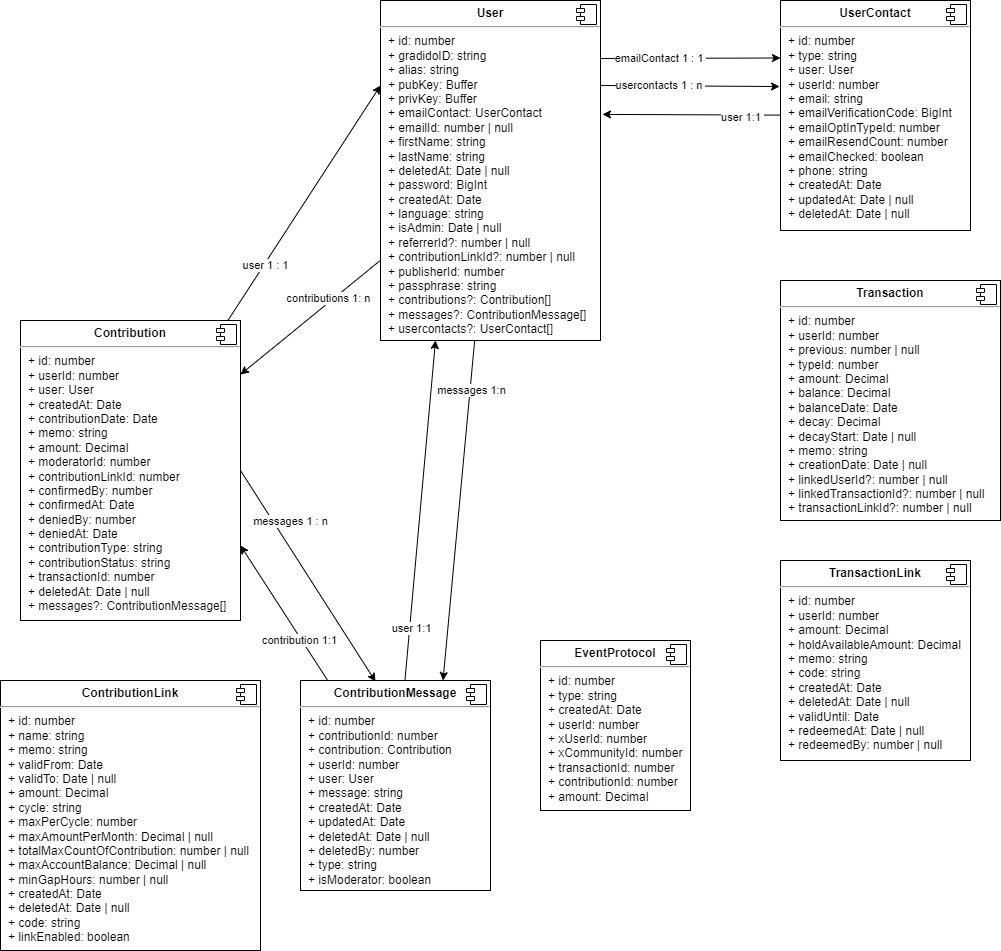

The diagram above was exported from draw.io. Its source (the exported page's mxGraphModel, read from the mxfile embedded in the PNG):
<mxGraphModel dx="1022" dy="800" grid="1" gridSize="10" guides="1" tooltips="1" connect="1" arrows="1" fold="1" page="1" pageScale="1" pageWidth="2336" pageHeight="1654" math="0" shadow="0">
  <root>
    <mxCell id="0" />
    <mxCell id="1" parent="0" />
    <mxCell id="8" style="edgeStyle=none;html=1;entryX=0;entryY=0.25;entryDx=0;entryDy=0;" edge="1" parent="1" target="4">
      <mxGeometry relative="1" as="geometry">
        <mxPoint x="660" y="138" as="sourcePoint" />
      </mxGeometry>
    </mxCell>
    <mxCell id="9" value="emailContact 1 : 1&amp;nbsp;" style="edgeLabel;html=1;align=center;verticalAlign=middle;resizable=0;points=[];" vertex="1" connectable="0" parent="8">
      <mxGeometry x="-0.5222" relative="1" as="geometry">
        <mxPoint x="17" as="offset" />
      </mxGeometry>
    </mxCell>
    <mxCell id="10" style="edgeStyle=none;html=1;entryX=-0.005;entryY=0.374;entryDx=0;entryDy=0;entryPerimeter=0;exitX=1;exitY=0.25;exitDx=0;exitDy=0;" edge="1" parent="1" source="2" target="4">
      <mxGeometry relative="1" as="geometry" />
    </mxCell>
    <mxCell id="11" value="usercontacts 1 : n&amp;nbsp;" style="edgeLabel;html=1;align=center;verticalAlign=middle;resizable=0;points=[];" vertex="1" connectable="0" parent="10">
      <mxGeometry x="-0.6089" y="-3" relative="1" as="geometry">
        <mxPoint x="25" y="-4" as="offset" />
      </mxGeometry>
    </mxCell>
    <mxCell id="16" style="edgeStyle=none;html=1;entryX=1;entryY=0.18;entryDx=0;entryDy=0;entryPerimeter=0;" edge="1" parent="1" source="2" target="12">
      <mxGeometry relative="1" as="geometry" />
    </mxCell>
    <mxCell id="17" value="contributions 1: n" style="edgeLabel;html=1;align=center;verticalAlign=middle;resizable=0;points=[];" vertex="1" connectable="0" parent="16">
      <mxGeometry x="-0.3465" y="1" relative="1" as="geometry">
        <mxPoint x="-7" as="offset" />
      </mxGeometry>
    </mxCell>
    <mxCell id="34" style="edgeStyle=none;html=1;entryX=0.75;entryY=0;entryDx=0;entryDy=0;" edge="1" parent="1" source="2" target="18">
      <mxGeometry relative="1" as="geometry" />
    </mxCell>
    <mxCell id="35" value="messages 1:n" style="edgeLabel;html=1;align=center;verticalAlign=middle;resizable=0;points=[];" vertex="1" connectable="0" parent="34">
      <mxGeometry x="-0.7067" y="1" relative="1" as="geometry">
        <mxPoint as="offset" />
      </mxGeometry>
    </mxCell>
    <mxCell id="2" value="&lt;p style=&quot;margin: 0px ; margin-top: 6px ; text-align: center&quot;&gt;&lt;b&gt;User&lt;/b&gt;&lt;/p&gt;&lt;hr&gt;&lt;p style=&quot;margin: 0px ; margin-left: 8px&quot;&gt;+ id: number&lt;/p&gt;&lt;p style=&quot;margin: 0px ; margin-left: 8px&quot;&gt;+ gradidoID: string&lt;/p&gt;&lt;p style=&quot;margin: 0px ; margin-left: 8px&quot;&gt;+ alias: string&lt;/p&gt;&lt;p style=&quot;margin: 0px ; margin-left: 8px&quot;&gt;+ pubKey: Buffer&lt;/p&gt;&lt;p style=&quot;margin: 0px ; margin-left: 8px&quot;&gt;+ privKey: Buffer&lt;/p&gt;&lt;p style=&quot;margin: 0px ; margin-left: 8px&quot;&gt;+ emailContact: UserContact&lt;/p&gt;&lt;p style=&quot;margin: 0px ; margin-left: 8px&quot;&gt;+ emailId: number | null&lt;/p&gt;&lt;p style=&quot;margin: 0px ; margin-left: 8px&quot;&gt;+ firstName: string&lt;/p&gt;&lt;p style=&quot;margin: 0px ; margin-left: 8px&quot;&gt;+ lastName: string&lt;/p&gt;&lt;p style=&quot;margin: 0px ; margin-left: 8px&quot;&gt;+ deletedAt: Date | null&lt;/p&gt;&lt;p style=&quot;margin: 0px ; margin-left: 8px&quot;&gt;+ password: BigInt&lt;/p&gt;&lt;p style=&quot;margin: 0px ; margin-left: 8px&quot;&gt;+ createdAt: Date&lt;/p&gt;&lt;p style=&quot;margin: 0px ; margin-left: 8px&quot;&gt;+ language: string&lt;/p&gt;&lt;p style=&quot;margin: 0px ; margin-left: 8px&quot;&gt;+ isAdmin: Date | null&lt;/p&gt;&lt;p style=&quot;margin: 0px ; margin-left: 8px&quot;&gt;+ referrerId?: number | null&lt;/p&gt;&lt;p style=&quot;margin: 0px ; margin-left: 8px&quot;&gt;+ contributionLinkId?: number | null&lt;/p&gt;&lt;p style=&quot;margin: 0px ; margin-left: 8px&quot;&gt;+ publisherId: number&lt;/p&gt;&lt;p style=&quot;margin: 0px ; margin-left: 8px&quot;&gt;+ passphrase: string&lt;/p&gt;&lt;p style=&quot;margin: 0px ; margin-left: 8px&quot;&gt;+ contributions?: Contribution[]&lt;/p&gt;&lt;p style=&quot;margin: 0px ; margin-left: 8px&quot;&gt;+ messages?: ContributionMessage[]&lt;/p&gt;&lt;p style=&quot;margin: 0px ; margin-left: 8px&quot;&gt;+ usercontacts?: UserContact[]&lt;/p&gt;&lt;div&gt;&lt;br&gt;&lt;/div&gt;" style="align=left;overflow=fill;html=1;dropTarget=0;" vertex="1" parent="1">
      <mxGeometry x="440" y="80" width="220" height="340" as="geometry" />
    </mxCell>
    <mxCell id="3" value="" style="shape=component;jettyWidth=8;jettyHeight=4;" vertex="1" parent="2">
      <mxGeometry x="1" width="20" height="20" relative="1" as="geometry">
        <mxPoint x="-24" y="4" as="offset" />
      </mxGeometry>
    </mxCell>
    <mxCell id="6" style="edgeStyle=none;html=1;entryX=1.009;entryY=0.335;entryDx=0;entryDy=0;entryPerimeter=0;" edge="1" parent="1" source="4" target="2">
      <mxGeometry relative="1" as="geometry" />
    </mxCell>
    <mxCell id="7" value="user 1:1&amp;nbsp;" style="edgeLabel;html=1;align=center;verticalAlign=middle;resizable=0;points=[];" vertex="1" connectable="0" parent="6">
      <mxGeometry x="-0.5732" y="2" relative="1" as="geometry">
        <mxPoint as="offset" />
      </mxGeometry>
    </mxCell>
    <mxCell id="4" value="&lt;p style=&quot;margin: 0px ; margin-top: 6px ; text-align: center&quot;&gt;&lt;b&gt;UserContact&lt;/b&gt;&lt;/p&gt;&lt;hr&gt;&lt;p style=&quot;margin: 0px ; margin-left: 8px&quot;&gt;+ id: number&lt;/p&gt;&lt;p style=&quot;margin: 0px ; margin-left: 8px&quot;&gt;+ type: string&lt;/p&gt;&lt;p style=&quot;margin: 0px ; margin-left: 8px&quot;&gt;+ user: User&lt;/p&gt;&lt;p style=&quot;margin: 0px ; margin-left: 8px&quot;&gt;+ userId: number&lt;/p&gt;&lt;p style=&quot;margin: 0px ; margin-left: 8px&quot;&gt;+ email: string&lt;/p&gt;&lt;p style=&quot;margin: 0px ; margin-left: 8px&quot;&gt;+ emailVerificationCode: BigInt&lt;/p&gt;&lt;p style=&quot;margin: 0px ; margin-left: 8px&quot;&gt;+ emailOptInTypeId: number&lt;/p&gt;&lt;p style=&quot;margin: 0px ; margin-left: 8px&quot;&gt;+ emailResendCount: number&lt;/p&gt;&lt;p style=&quot;margin: 0px ; margin-left: 8px&quot;&gt;+ emailChecked: boolean&lt;/p&gt;&lt;p style=&quot;margin: 0px ; margin-left: 8px&quot;&gt;+ phone: string&lt;/p&gt;&lt;p style=&quot;margin: 0px ; margin-left: 8px&quot;&gt;+ createdAt: Date&lt;/p&gt;&lt;p style=&quot;margin: 0px ; margin-left: 8px&quot;&gt;+ updatedAt: Date | null&lt;/p&gt;&lt;p style=&quot;margin: 0px ; margin-left: 8px&quot;&gt;+ deletedAt: Date | null&lt;/p&gt;&lt;div&gt;&lt;br&gt;&lt;/div&gt;" style="align=left;overflow=fill;html=1;dropTarget=0;" vertex="1" parent="1">
      <mxGeometry x="840" y="80" width="190" height="230" as="geometry" />
    </mxCell>
    <mxCell id="5" value="" style="shape=component;jettyWidth=8;jettyHeight=4;" vertex="1" parent="4">
      <mxGeometry x="1" width="20" height="20" relative="1" as="geometry">
        <mxPoint x="-24" y="4" as="offset" />
      </mxGeometry>
    </mxCell>
    <mxCell id="14" style="edgeStyle=none;html=1;entryX=0;entryY=0.25;entryDx=0;entryDy=0;" edge="1" parent="1" source="12" target="2">
      <mxGeometry relative="1" as="geometry" />
    </mxCell>
    <mxCell id="15" value="user 1 : 1" style="edgeLabel;html=1;align=center;verticalAlign=middle;resizable=0;points=[];" vertex="1" connectable="0" parent="14">
      <mxGeometry x="-0.5246" y="-2" relative="1" as="geometry">
        <mxPoint x="-1" as="offset" />
      </mxGeometry>
    </mxCell>
    <mxCell id="26" style="edgeStyle=none;html=1;entryX=0.395;entryY=0.005;entryDx=0;entryDy=0;entryPerimeter=0;exitX=1;exitY=0.5;exitDx=0;exitDy=0;" edge="1" parent="1" source="12" target="18">
      <mxGeometry relative="1" as="geometry" />
    </mxCell>
    <mxCell id="27" value="messages 1 : n" style="edgeLabel;html=1;align=center;verticalAlign=middle;resizable=0;points=[];" vertex="1" connectable="0" parent="26">
      <mxGeometry x="-0.6015" relative="1" as="geometry">
        <mxPoint x="23" y="8" as="offset" />
      </mxGeometry>
    </mxCell>
    <mxCell id="12" value="&lt;p style=&quot;margin: 0px ; margin-top: 6px ; text-align: center&quot;&gt;&lt;b&gt;Contribution&lt;/b&gt;&lt;/p&gt;&lt;hr&gt;&lt;p style=&quot;margin: 0px ; margin-left: 8px&quot;&gt;+ id: number&lt;/p&gt;&lt;p style=&quot;margin: 0px ; margin-left: 8px&quot;&gt;+ userId: number&lt;/p&gt;&lt;p style=&quot;margin: 0px ; margin-left: 8px&quot;&gt;+ user: User&lt;/p&gt;&lt;p style=&quot;margin: 0px ; margin-left: 8px&quot;&gt;+ createdAt: Date&lt;/p&gt;&lt;p style=&quot;margin: 0px ; margin-left: 8px&quot;&gt;+ contributionDate: Date&lt;/p&gt;&lt;p style=&quot;margin: 0px ; margin-left: 8px&quot;&gt;+ memo: string&lt;/p&gt;&lt;p style=&quot;margin: 0px ; margin-left: 8px&quot;&gt;+ amount: Decimal&lt;/p&gt;&lt;p style=&quot;margin: 0px ; margin-left: 8px&quot;&gt;+ moderatorId: number&lt;/p&gt;&lt;p style=&quot;margin: 0px ; margin-left: 8px&quot;&gt;+ contributionLinkId: number&lt;/p&gt;&lt;p style=&quot;margin: 0px ; margin-left: 8px&quot;&gt;+ confirmedBy: number&lt;/p&gt;&lt;p style=&quot;margin: 0px ; margin-left: 8px&quot;&gt;+ confirmedAt: Date&lt;/p&gt;&lt;p style=&quot;margin: 0px ; margin-left: 8px&quot;&gt;+ deniedBy: number&lt;/p&gt;&lt;p style=&quot;margin: 0px ; margin-left: 8px&quot;&gt;+ deniedAt: Date&lt;/p&gt;&lt;p style=&quot;margin: 0px ; margin-left: 8px&quot;&gt;+ contributionType: string&lt;/p&gt;&lt;p style=&quot;margin: 0px ; margin-left: 8px&quot;&gt;+ contributionStatus: string&lt;/p&gt;&lt;p style=&quot;margin: 0px ; margin-left: 8px&quot;&gt;+ transactionId: number&lt;/p&gt;&lt;p style=&quot;margin: 0px ; margin-left: 8px&quot;&gt;+ deletedAt: Date | null&lt;/p&gt;&lt;p style=&quot;margin: 0px ; margin-left: 8px&quot;&gt;+ messages?: ContributionMessage[]&lt;/p&gt;&lt;div&gt;&lt;br&gt;&lt;/div&gt;" style="align=left;overflow=fill;html=1;dropTarget=0;" vertex="1" parent="1">
      <mxGeometry x="80" y="400" width="220" height="300" as="geometry" />
    </mxCell>
    <mxCell id="13" value="" style="shape=component;jettyWidth=8;jettyHeight=4;" vertex="1" parent="12">
      <mxGeometry x="1" width="20" height="20" relative="1" as="geometry">
        <mxPoint x="-24" y="4" as="offset" />
      </mxGeometry>
    </mxCell>
    <mxCell id="20" style="edgeStyle=none;html=1;entryX=1;entryY=0.75;entryDx=0;entryDy=0;" edge="1" parent="1" source="18" target="12">
      <mxGeometry relative="1" as="geometry" />
    </mxCell>
    <mxCell id="21" value="contribution 1:1" style="edgeLabel;html=1;align=center;verticalAlign=middle;resizable=0;points=[];" vertex="1" connectable="0" parent="20">
      <mxGeometry x="-0.3743" y="2" relative="1" as="geometry">
        <mxPoint as="offset" />
      </mxGeometry>
    </mxCell>
    <mxCell id="22" style="edgeStyle=none;html=1;entryX=0.25;entryY=1;entryDx=0;entryDy=0;" edge="1" parent="1" source="18" target="2">
      <mxGeometry relative="1" as="geometry" />
    </mxCell>
    <mxCell id="23" value="user 1:1" style="edgeLabel;html=1;align=center;verticalAlign=middle;resizable=0;points=[];" vertex="1" connectable="0" parent="22">
      <mxGeometry x="-0.6878" y="-1" relative="1" as="geometry">
        <mxPoint as="offset" />
      </mxGeometry>
    </mxCell>
    <mxCell id="18" value="&lt;p style=&quot;margin: 0px ; margin-top: 6px ; text-align: center&quot;&gt;&lt;b&gt;ContributionMessage&lt;/b&gt;&lt;/p&gt;&lt;hr&gt;&lt;p style=&quot;margin: 0px ; margin-left: 8px&quot;&gt;+ id: number&lt;/p&gt;&lt;p style=&quot;margin: 0px ; margin-left: 8px&quot;&gt;+ contributionId: number&lt;/p&gt;&lt;p style=&quot;margin: 0px ; margin-left: 8px&quot;&gt;+ contribution: Contribution&lt;/p&gt;&lt;p style=&quot;margin: 0px ; margin-left: 8px&quot;&gt;+ userId: number&lt;/p&gt;&lt;p style=&quot;margin: 0px ; margin-left: 8px&quot;&gt;+ user: User&lt;/p&gt;&lt;p style=&quot;margin: 0px ; margin-left: 8px&quot;&gt;+ message: string&lt;/p&gt;&lt;p style=&quot;margin: 0px ; margin-left: 8px&quot;&gt;+ createdAt: Date&lt;/p&gt;&lt;p style=&quot;margin: 0px ; margin-left: 8px&quot;&gt;+ updatedAt: Date&lt;/p&gt;&lt;p style=&quot;margin: 0px ; margin-left: 8px&quot;&gt;+ deletedAt: Date | null&lt;/p&gt;&lt;p style=&quot;margin: 0px ; margin-left: 8px&quot;&gt;+ deletedBy: number&lt;/p&gt;&lt;p style=&quot;margin: 0px ; margin-left: 8px&quot;&gt;+ type: string&lt;/p&gt;&lt;p style=&quot;margin: 0px ; margin-left: 8px&quot;&gt;+ isModerator: boolean&lt;/p&gt;" style="align=left;overflow=fill;html=1;dropTarget=0;" vertex="1" parent="1">
      <mxGeometry x="360" y="760" width="190" height="210" as="geometry" />
    </mxCell>
    <mxCell id="19" value="" style="shape=component;jettyWidth=8;jettyHeight=4;" vertex="1" parent="18">
      <mxGeometry x="1" width="20" height="20" relative="1" as="geometry">
        <mxPoint x="-24" y="4" as="offset" />
      </mxGeometry>
    </mxCell>
    <mxCell id="24" value="&lt;p style=&quot;margin: 0px ; margin-top: 6px ; text-align: center&quot;&gt;&lt;b&gt;ContributionLink&lt;/b&gt;&lt;/p&gt;&lt;hr&gt;&lt;p style=&quot;margin: 0px ; margin-left: 8px&quot;&gt;+ id: number&lt;/p&gt;&lt;p style=&quot;margin: 0px ; margin-left: 8px&quot;&gt;+ name: string&lt;/p&gt;&lt;p style=&quot;margin: 0px ; margin-left: 8px&quot;&gt;+ memo: string&lt;/p&gt;&lt;p style=&quot;margin: 0px ; margin-left: 8px&quot;&gt;+ validFrom: Date&lt;/p&gt;&lt;p style=&quot;margin: 0px ; margin-left: 8px&quot;&gt;+ validTo: Date | null&lt;/p&gt;&lt;p style=&quot;margin: 0px ; margin-left: 8px&quot;&gt;+ amount: Decimal&lt;/p&gt;&lt;p style=&quot;margin: 0px ; margin-left: 8px&quot;&gt;+ cycle: string&lt;/p&gt;&lt;p style=&quot;margin: 0px ; margin-left: 8px&quot;&gt;+ maxPerCycle: number&lt;/p&gt;&lt;p style=&quot;margin: 0px ; margin-left: 8px&quot;&gt;+ maxAmountPerMonth: Decimal | null&lt;/p&gt;&lt;p style=&quot;margin: 0px ; margin-left: 8px&quot;&gt;+ totalMaxCountOfContribution: number | null&lt;/p&gt;&lt;p style=&quot;margin: 0px ; margin-left: 8px&quot;&gt;+ maxAccountBalance: Decimal | null&lt;/p&gt;&lt;p style=&quot;margin: 0px ; margin-left: 8px&quot;&gt;+ minGapHours: number | null&lt;/p&gt;&lt;p style=&quot;margin: 0px ; margin-left: 8px&quot;&gt;+ createdAt: Date&lt;/p&gt;&lt;p style=&quot;margin: 0px ; margin-left: 8px&quot;&gt;+ deletedAt: Date | null&lt;/p&gt;&lt;p style=&quot;margin: 0px ; margin-left: 8px&quot;&gt;+ code: string&lt;/p&gt;&lt;p style=&quot;margin: 0px ; margin-left: 8px&quot;&gt;+ linkEnabled: boolean&lt;/p&gt;" style="align=left;overflow=fill;html=1;dropTarget=0;" vertex="1" parent="1">
      <mxGeometry x="60" y="760" width="260" height="270" as="geometry" />
    </mxCell>
    <mxCell id="25" value="" style="shape=component;jettyWidth=8;jettyHeight=4;" vertex="1" parent="24">
      <mxGeometry x="1" width="20" height="20" relative="1" as="geometry">
        <mxPoint x="-24" y="4" as="offset" />
      </mxGeometry>
    </mxCell>
    <mxCell id="28" value="&lt;p style=&quot;margin: 0px ; margin-top: 6px ; text-align: center&quot;&gt;&lt;b&gt;Transaction&lt;/b&gt;&lt;/p&gt;&lt;hr&gt;&lt;p style=&quot;margin: 0px ; margin-left: 8px&quot;&gt;+ id: number&lt;/p&gt;&lt;p style=&quot;margin: 0px ; margin-left: 8px&quot;&gt;+ userId: number&lt;/p&gt;&lt;p style=&quot;margin: 0px ; margin-left: 8px&quot;&gt;+ previous: number | null&lt;/p&gt;&lt;p style=&quot;margin: 0px ; margin-left: 8px&quot;&gt;+ typeId: number&lt;/p&gt;&lt;p style=&quot;margin: 0px ; margin-left: 8px&quot;&gt;+ amount: Decimal&lt;/p&gt;&lt;p style=&quot;margin: 0px ; margin-left: 8px&quot;&gt;+ balance: Decimal&lt;/p&gt;&lt;p style=&quot;margin: 0px ; margin-left: 8px&quot;&gt;+ balanceDate: Date&lt;/p&gt;&lt;p style=&quot;margin: 0px ; margin-left: 8px&quot;&gt;+ decay: Decimal&lt;/p&gt;&lt;p style=&quot;margin: 0px ; margin-left: 8px&quot;&gt;+ decayStart: Date | null&lt;/p&gt;&lt;p style=&quot;margin: 0px ; margin-left: 8px&quot;&gt;+ memo: string&lt;/p&gt;&lt;p style=&quot;margin: 0px ; margin-left: 8px&quot;&gt;+ creationDate: Date | null&lt;/p&gt;&lt;p style=&quot;margin: 0px ; margin-left: 8px&quot;&gt;+ linkedUserId?: number | null&lt;/p&gt;&lt;p style=&quot;margin: 0px ; margin-left: 8px&quot;&gt;+ linkedTransactionId?: number | null&lt;/p&gt;&lt;p style=&quot;margin: 0px ; margin-left: 8px&quot;&gt;+ transactionLinkId?: number | null&lt;/p&gt;" style="align=left;overflow=fill;html=1;dropTarget=0;" vertex="1" parent="1">
      <mxGeometry x="840" y="360" width="220" height="240" as="geometry" />
    </mxCell>
    <mxCell id="29" value="" style="shape=component;jettyWidth=8;jettyHeight=4;" vertex="1" parent="28">
      <mxGeometry x="1" width="20" height="20" relative="1" as="geometry">
        <mxPoint x="-24" y="4" as="offset" />
      </mxGeometry>
    </mxCell>
    <mxCell id="30" value="&lt;p style=&quot;margin: 0px ; margin-top: 6px ; text-align: center&quot;&gt;&lt;b&gt;TransactionLink&lt;/b&gt;&lt;/p&gt;&lt;hr&gt;&lt;p style=&quot;margin: 0px ; margin-left: 8px&quot;&gt;+ id: number&lt;/p&gt;&lt;p style=&quot;margin: 0px ; margin-left: 8px&quot;&gt;+ userId: number&lt;/p&gt;&lt;p style=&quot;margin: 0px ; margin-left: 8px&quot;&gt;+ amount: Decimal&lt;/p&gt;&lt;p style=&quot;margin: 0px ; margin-left: 8px&quot;&gt;+ holdAvailableAmount: Decimal&lt;/p&gt;&lt;p style=&quot;margin: 0px ; margin-left: 8px&quot;&gt;+ memo: string&lt;/p&gt;&lt;p style=&quot;margin: 0px ; margin-left: 8px&quot;&gt;+ code: string&lt;/p&gt;&lt;p style=&quot;margin: 0px ; margin-left: 8px&quot;&gt;+ createdAt: Date&lt;/p&gt;&lt;p style=&quot;margin: 0px ; margin-left: 8px&quot;&gt;+ deletedAt: Date | null&lt;/p&gt;&lt;p style=&quot;margin: 0px ; margin-left: 8px&quot;&gt;+ validUntil: Date&lt;/p&gt;&lt;p style=&quot;margin: 0px ; margin-left: 8px&quot;&gt;+ redeemedAt: Date | null&lt;/p&gt;&lt;p style=&quot;margin: 0px ; margin-left: 8px&quot;&gt;+ redeemedBy: number | null&lt;/p&gt;" style="align=left;overflow=fill;html=1;dropTarget=0;" vertex="1" parent="1">
      <mxGeometry x="840" y="640" width="190" height="200" as="geometry" />
    </mxCell>
    <mxCell id="31" value="" style="shape=component;jettyWidth=8;jettyHeight=4;" vertex="1" parent="30">
      <mxGeometry x="1" width="20" height="20" relative="1" as="geometry">
        <mxPoint x="-24" y="4" as="offset" />
      </mxGeometry>
    </mxCell>
    <mxCell id="32" value="&lt;p style=&quot;margin: 0px ; margin-top: 6px ; text-align: center&quot;&gt;&lt;b&gt;EventProtocol&lt;/b&gt;&lt;/p&gt;&lt;hr&gt;&lt;p style=&quot;margin: 0px ; margin-left: 8px&quot;&gt;+ id: number&lt;/p&gt;&lt;p style=&quot;margin: 0px ; margin-left: 8px&quot;&gt;+ type: string&lt;/p&gt;&lt;p style=&quot;margin: 0px ; margin-left: 8px&quot;&gt;+ createdAt: Date&lt;/p&gt;&lt;p style=&quot;margin: 0px ; margin-left: 8px&quot;&gt;+ userId: number&lt;/p&gt;&lt;p style=&quot;margin: 0px ; margin-left: 8px&quot;&gt;+ xUserId: number&lt;/p&gt;&lt;p style=&quot;margin: 0px ; margin-left: 8px&quot;&gt;+ xCommunityId: number&lt;/p&gt;&lt;p style=&quot;margin: 0px ; margin-left: 8px&quot;&gt;+ transactionId: number&lt;/p&gt;&lt;p style=&quot;margin: 0px ; margin-left: 8px&quot;&gt;+ contributionId: number&lt;/p&gt;&lt;p style=&quot;margin: 0px ; margin-left: 8px&quot;&gt;+ amount: Decimal&lt;/p&gt;" style="align=left;overflow=fill;html=1;dropTarget=0;" vertex="1" parent="1">
      <mxGeometry x="600" y="720" width="150" height="170" as="geometry" />
    </mxCell>
    <mxCell id="33" value="" style="shape=component;jettyWidth=8;jettyHeight=4;" vertex="1" parent="32">
      <mxGeometry x="1" width="20" height="20" relative="1" as="geometry">
        <mxPoint x="-24" y="4" as="offset" />
      </mxGeometry>
    </mxCell>
  </root>
</mxGraphModel>